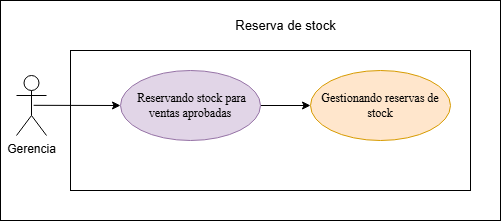

The diagram above was exported from draw.io. Its source (the exported page's mxGraphModel, read from the mxfile embedded in the PNG):
<mxGraphModel dx="1841" dy="597" grid="1" gridSize="10" guides="1" tooltips="1" connect="1" arrows="1" fold="1" page="1" pageScale="1" pageWidth="827" pageHeight="1169" math="0" shadow="0">
  <root>
    <mxCell id="0" />
    <mxCell id="1" parent="0" />
    <mxCell id="1ZLrge2x6KALXT54JJIL-3" parent="1" style="whiteSpace=wrap;html=1;" value="" vertex="1">
      <mxGeometry height="220" width="500" x="-663" y="330" as="geometry" />
    </mxCell>
    <mxCell id="1ZLrge2x6KALXT54JJIL-4" parent="1" style="rounded=0;whiteSpace=wrap;html=1;" value="" vertex="1">
      <mxGeometry height="140" width="400" x="-593" y="380" as="geometry" />
    </mxCell>
    <mxCell id="1ZLrge2x6KALXT54JJIL-11" edge="1" parent="1" source="1ZLrge2x6KALXT54JJIL-12" style="rounded=0;orthogonalLoop=1;jettySize=auto;html=1;exitX=1;exitY=0.5;exitDx=0;exitDy=0;entryX=0;entryY=0.5;entryDx=0;entryDy=0;" target="1ZLrge2x6KALXT54JJIL-16">
      <mxGeometry relative="1" as="geometry" />
    </mxCell>
    <mxCell id="1ZLrge2x6KALXT54JJIL-12" parent="1" style="ellipse;whiteSpace=wrap;html=1;fillColor=#e1d5e7;strokeColor=#9673a6;" value="&lt;span style=&quot;font-family: &amp;quot;Times New Roman&amp;quot;, serif; white-space: pre-wrap;&quot;&gt; Reservando stock para ventas aprobadas&lt;/span&gt;" vertex="1">
      <mxGeometry height="70" width="140" x="-543" y="400" as="geometry" />
    </mxCell>
    <mxCell id="1ZLrge2x6KALXT54JJIL-16" parent="1" style="ellipse;whiteSpace=wrap;html=1;fillColor=#ffe6cc;strokeColor=#d79b00;" value="&lt;span style=&quot;font-family: &amp;quot;Times New Roman&amp;quot;, serif; white-space: pre-wrap;&quot;&gt;Gestionando reservas de stock&lt;/span&gt;" vertex="1">
      <mxGeometry height="70" width="140" x="-353" y="400" as="geometry" />
    </mxCell>
    <mxCell id="1ZLrge2x6KALXT54JJIL-29" edge="1" parent="1" source="1ZLrge2x6KALXT54JJIL-30" style="rounded=0;orthogonalLoop=1;jettySize=auto;html=1;exitX=0.571;exitY=0.497;exitDx=0;exitDy=0;exitPerimeter=0;entryX=0;entryY=0.5;entryDx=0;entryDy=0;" target="1ZLrge2x6KALXT54JJIL-12">
      <mxGeometry relative="1" as="geometry">
        <mxPoint x="-563" y="435" as="targetPoint" />
      </mxGeometry>
    </mxCell>
    <mxCell id="1ZLrge2x6KALXT54JJIL-30" parent="1" style="shape=umlActor;verticalLabelPosition=bottom;verticalAlign=top;html=1;" value="Gerencia" vertex="1">
      <mxGeometry height="60" width="30" x="-647" y="405" as="geometry" />
    </mxCell>
    <mxCell id="1ZLrge2x6KALXT54JJIL-31" parent="1" style="text;html=1;whiteSpace=wrap;align=center;verticalAlign=middle;rounded=0;" value="&lt;font style=&quot;font-size: 13px;&quot;&gt;Reserva de stock&lt;/font&gt;" vertex="1">
      <mxGeometry height="30" width="164.75" x="-460.3699999999999" y="340" as="geometry" />
    </mxCell>
  </root>
</mxGraphModel>